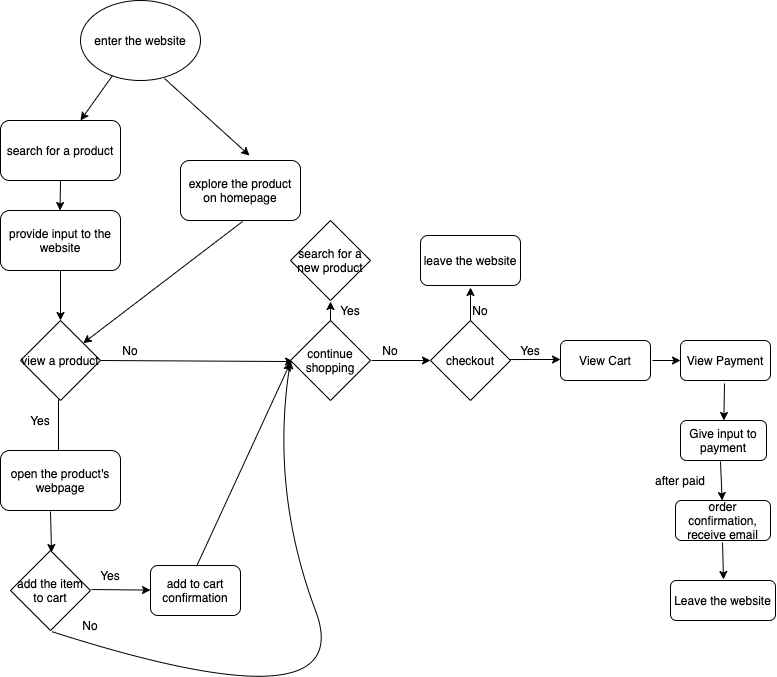

The diagram above was exported from draw.io. Its source (the exported page's mxGraphModel, read from the mxfile embedded in the PNG):
<mxGraphModel dx="1043" dy="680" grid="1" gridSize="10" guides="1" tooltips="1" connect="0" arrows="1" fold="1" page="1" pageScale="1" pageWidth="827" pageHeight="1169" math="0" shadow="1">
  <root>
    <mxCell id="0" />
    <mxCell id="1" parent="0" />
    <mxCell id="2" value="enter the website" style="ellipse;whiteSpace=wrap;html=1;" parent="1" vertex="1">
      <mxGeometry x="110" y="20" width="120" height="80" as="geometry" />
    </mxCell>
    <mxCell id="3" value="search for a product" style="rounded=1;whiteSpace=wrap;html=1;" parent="1" vertex="1">
      <mxGeometry x="30" y="140" width="120" height="60" as="geometry" />
    </mxCell>
    <mxCell id="4" value="explore the product on homepage" style="rounded=1;whiteSpace=wrap;html=1;" parent="1" vertex="1">
      <mxGeometry x="210" y="180" width="120" height="60" as="geometry" />
    </mxCell>
    <mxCell id="5" value="" style="endArrow=classic;html=1;exitX=0.267;exitY=0.938;exitDx=0;exitDy=0;exitPerimeter=0;" parent="1" source="2" edge="1">
      <mxGeometry width="50" height="50" relative="1" as="geometry">
        <mxPoint x="89.5" y="110" as="sourcePoint" />
        <mxPoint x="110" y="140" as="targetPoint" />
      </mxGeometry>
    </mxCell>
    <mxCell id="6" value="" style="endArrow=classic;html=1;entryX=0.575;entryY=-0.083;entryDx=0;entryDy=0;entryPerimeter=0;exitX=0.7;exitY=0.975;exitDx=0;exitDy=0;exitPerimeter=0;" parent="1" source="2" target="4" edge="1">
      <mxGeometry width="50" height="50" relative="1" as="geometry">
        <mxPoint x="190" y="100" as="sourcePoint" />
        <mxPoint x="260" y="160" as="targetPoint" />
      </mxGeometry>
    </mxCell>
    <mxCell id="7" value="provide input to the website" style="rounded=1;whiteSpace=wrap;html=1;" parent="1" vertex="1">
      <mxGeometry x="30" y="230" width="120" height="60" as="geometry" />
    </mxCell>
    <mxCell id="8" value="" style="endArrow=classic;html=1;" parent="1" edge="1">
      <mxGeometry width="50" height="50" relative="1" as="geometry">
        <mxPoint x="90" y="200" as="sourcePoint" />
        <mxPoint x="89.5" y="230" as="targetPoint" />
      </mxGeometry>
    </mxCell>
    <mxCell id="9" value="view a product" style="rhombus;whiteSpace=wrap;html=1;" parent="1" vertex="1">
      <mxGeometry x="50" y="340" width="80" height="80" as="geometry" />
    </mxCell>
    <mxCell id="10" value="" style="endArrow=classic;html=1;exitX=0.517;exitY=1.017;exitDx=0;exitDy=0;exitPerimeter=0;" parent="1" source="4" target="9" edge="1">
      <mxGeometry width="50" height="50" relative="1" as="geometry">
        <mxPoint x="230" y="280" as="sourcePoint" />
        <mxPoint x="280" y="230" as="targetPoint" />
      </mxGeometry>
    </mxCell>
    <mxCell id="11" value="" style="endArrow=classic;html=1;" parent="1" target="9" edge="1">
      <mxGeometry width="50" height="50" relative="1" as="geometry">
        <mxPoint x="90" y="290" as="sourcePoint" />
        <mxPoint x="140" y="240" as="targetPoint" />
      </mxGeometry>
    </mxCell>
    <mxCell id="13" value="" style="endArrow=classic;html=1;entryX=0.038;entryY=0.513;entryDx=0;entryDy=0;entryPerimeter=0;" parent="1" edge="1" target="24">
      <mxGeometry width="50" height="50" relative="1" as="geometry">
        <mxPoint x="130" y="380" as="sourcePoint" />
        <mxPoint x="260" y="380" as="targetPoint" />
      </mxGeometry>
    </mxCell>
    <mxCell id="14" value="No" style="text;html=1;strokeColor=none;fillColor=none;align=center;verticalAlign=middle;whiteSpace=wrap;rounded=0;" parent="1" vertex="1">
      <mxGeometry x="140" y="360" width="40" height="20" as="geometry" />
    </mxCell>
    <mxCell id="15" value="" style="endArrow=classic;html=1;exitX=0.475;exitY=0.988;exitDx=0;exitDy=0;exitPerimeter=0;" parent="1" source="9" edge="1">
      <mxGeometry width="50" height="50" relative="1" as="geometry">
        <mxPoint x="230" y="430" as="sourcePoint" />
        <mxPoint x="88" y="480" as="targetPoint" />
      </mxGeometry>
    </mxCell>
    <mxCell id="17" value="Yes" style="text;html=1;strokeColor=none;fillColor=none;align=center;verticalAlign=middle;whiteSpace=wrap;rounded=0;" parent="1" vertex="1">
      <mxGeometry x="50" y="430" width="40" height="20" as="geometry" />
    </mxCell>
    <mxCell id="18" value="open the product's webpage" style="rounded=1;whiteSpace=wrap;html=1;" parent="1" vertex="1">
      <mxGeometry x="30" y="470" width="120" height="60" as="geometry" />
    </mxCell>
    <mxCell id="19" value="add the item to cart" style="rhombus;whiteSpace=wrap;html=1;" vertex="1" parent="1">
      <mxGeometry x="40" y="570" width="80" height="80" as="geometry" />
    </mxCell>
    <mxCell id="20" value="" style="endArrow=classic;html=1;entryX=0.513;entryY=0.025;entryDx=0;entryDy=0;entryPerimeter=0;" edge="1" parent="1" target="19">
      <mxGeometry width="50" height="50" relative="1" as="geometry">
        <mxPoint x="80" y="531" as="sourcePoint" />
        <mxPoint x="140" y="480" as="targetPoint" />
      </mxGeometry>
    </mxCell>
    <mxCell id="21" value="" style="endArrow=classic;html=1;exitX=1.013;exitY=0.488;exitDx=0;exitDy=0;exitPerimeter=0;" edge="1" parent="1" source="19" target="22">
      <mxGeometry width="50" height="50" relative="1" as="geometry">
        <mxPoint x="230" y="590" as="sourcePoint" />
        <mxPoint x="160" y="609" as="targetPoint" />
      </mxGeometry>
    </mxCell>
    <mxCell id="22" value="add to cart confirmation" style="rounded=1;whiteSpace=wrap;html=1;" vertex="1" parent="1">
      <mxGeometry x="180" y="585" width="90" height="50" as="geometry" />
    </mxCell>
    <mxCell id="23" value="Yes" style="text;html=1;strokeColor=none;fillColor=none;align=center;verticalAlign=middle;whiteSpace=wrap;rounded=0;" vertex="1" parent="1">
      <mxGeometry x="120" y="585" width="40" height="20" as="geometry" />
    </mxCell>
    <mxCell id="24" value="continue shopping" style="rhombus;whiteSpace=wrap;html=1;" vertex="1" parent="1">
      <mxGeometry x="320" y="340" width="80" height="80" as="geometry" />
    </mxCell>
    <mxCell id="25" value="" style="curved=1;endArrow=classic;html=1;exitX=0.513;exitY=1.013;exitDx=0;exitDy=0;exitPerimeter=0;entryX=0;entryY=0.5;entryDx=0;entryDy=0;entryPerimeter=0;" edge="1" parent="1" source="19" target="24">
      <mxGeometry width="50" height="50" relative="1" as="geometry">
        <mxPoint x="300" y="560" as="sourcePoint" />
        <mxPoint x="350" y="510" as="targetPoint" />
        <Array as="points">
          <mxPoint x="390" y="750" />
          <mxPoint x="300" y="510" />
        </Array>
      </mxGeometry>
    </mxCell>
    <mxCell id="26" value="No" style="text;html=1;strokeColor=none;fillColor=none;align=center;verticalAlign=middle;whiteSpace=wrap;rounded=0;" vertex="1" parent="1">
      <mxGeometry x="100" y="635" width="40" height="20" as="geometry" />
    </mxCell>
    <mxCell id="28" value="" style="endArrow=classic;html=1;exitX=0.511;exitY=0.02;exitDx=0;exitDy=0;exitPerimeter=0;entryX=0;entryY=0.525;entryDx=0;entryDy=0;entryPerimeter=0;" edge="1" parent="1" source="22" target="24">
      <mxGeometry width="50" height="50" relative="1" as="geometry">
        <mxPoint x="300" y="560" as="sourcePoint" />
        <mxPoint x="290" y="430" as="targetPoint" />
      </mxGeometry>
    </mxCell>
    <mxCell id="29" value="" style="endArrow=classic;html=1;exitX=1.013;exitY=0.5;exitDx=0;exitDy=0;exitPerimeter=0;" edge="1" parent="1" source="24">
      <mxGeometry width="50" height="50" relative="1" as="geometry">
        <mxPoint x="370" y="420" as="sourcePoint" />
        <mxPoint x="460" y="380" as="targetPoint" />
      </mxGeometry>
    </mxCell>
    <mxCell id="30" value="No" style="text;html=1;strokeColor=none;fillColor=none;align=center;verticalAlign=middle;whiteSpace=wrap;rounded=0;" vertex="1" parent="1">
      <mxGeometry x="400" y="360" width="40" height="20" as="geometry" />
    </mxCell>
    <mxCell id="32" value="search for a new product" style="rhombus;whiteSpace=wrap;html=1;" vertex="1" parent="1">
      <mxGeometry x="320" y="240" width="80" height="80" as="geometry" />
    </mxCell>
    <mxCell id="33" value="" style="endArrow=classic;html=1;entryX=0.5;entryY=1.013;entryDx=0;entryDy=0;entryPerimeter=0;" edge="1" parent="1" target="32">
      <mxGeometry width="50" height="50" relative="1" as="geometry">
        <mxPoint x="360" y="340" as="sourcePoint" />
        <mxPoint x="410" y="290" as="targetPoint" />
      </mxGeometry>
    </mxCell>
    <mxCell id="34" value="Yes" style="text;html=1;strokeColor=none;fillColor=none;align=center;verticalAlign=middle;whiteSpace=wrap;rounded=0;" vertex="1" parent="1">
      <mxGeometry x="360" y="320" width="40" height="20" as="geometry" />
    </mxCell>
    <mxCell id="35" value="checkout" style="rhombus;whiteSpace=wrap;html=1;" vertex="1" parent="1">
      <mxGeometry x="460" y="340" width="80" height="80" as="geometry" />
    </mxCell>
    <mxCell id="36" value="leave the website" style="rounded=1;whiteSpace=wrap;html=1;" vertex="1" parent="1">
      <mxGeometry x="450" y="255" width="100" height="50" as="geometry" />
    </mxCell>
    <mxCell id="37" value="" style="endArrow=classic;html=1;entryX=0.5;entryY=1.04;entryDx=0;entryDy=0;entryPerimeter=0;" edge="1" parent="1" target="36">
      <mxGeometry width="50" height="50" relative="1" as="geometry">
        <mxPoint x="500" y="340" as="sourcePoint" />
        <mxPoint x="497" y="305" as="targetPoint" />
      </mxGeometry>
    </mxCell>
    <mxCell id="38" value="No" style="text;html=1;strokeColor=none;fillColor=none;align=center;verticalAlign=middle;whiteSpace=wrap;rounded=0;" vertex="1" parent="1">
      <mxGeometry x="490" y="320" width="40" height="20" as="geometry" />
    </mxCell>
    <mxCell id="39" value="" style="endArrow=classic;html=1;exitX=0.988;exitY=0.488;exitDx=0;exitDy=0;exitPerimeter=0;" edge="1" parent="1" source="35">
      <mxGeometry width="50" height="50" relative="1" as="geometry">
        <mxPoint x="550" y="420" as="sourcePoint" />
        <mxPoint x="590" y="379" as="targetPoint" />
      </mxGeometry>
    </mxCell>
    <mxCell id="41" value="Yes" style="text;html=1;strokeColor=none;fillColor=none;align=center;verticalAlign=middle;whiteSpace=wrap;rounded=0;" vertex="1" parent="1">
      <mxGeometry x="540" y="360" width="40" height="20" as="geometry" />
    </mxCell>
    <mxCell id="42" value="View Cart" style="rounded=1;whiteSpace=wrap;html=1;" vertex="1" parent="1">
      <mxGeometry x="590" y="360" width="90" height="40" as="geometry" />
    </mxCell>
    <mxCell id="43" value="" style="endArrow=classic;html=1;exitX=1.022;exitY=0.5;exitDx=0;exitDy=0;exitPerimeter=0;" edge="1" parent="1" source="42" target="44">
      <mxGeometry width="50" height="50" relative="1" as="geometry">
        <mxPoint x="680" y="420" as="sourcePoint" />
        <mxPoint x="730" y="380" as="targetPoint" />
      </mxGeometry>
    </mxCell>
    <mxCell id="44" value="View Payment" style="rounded=1;whiteSpace=wrap;html=1;" vertex="1" parent="1">
      <mxGeometry x="710" y="360" width="90" height="40" as="geometry" />
    </mxCell>
    <mxCell id="45" value="" style="endArrow=classic;html=1;exitX=0.489;exitY=1.075;exitDx=0;exitDy=0;exitPerimeter=0;" edge="1" parent="1" source="44" target="46">
      <mxGeometry width="50" height="50" relative="1" as="geometry">
        <mxPoint x="780" y="420" as="sourcePoint" />
        <mxPoint x="754" y="440" as="targetPoint" />
      </mxGeometry>
    </mxCell>
    <mxCell id="46" value="Give input to payment" style="rounded=1;whiteSpace=wrap;html=1;" vertex="1" parent="1">
      <mxGeometry x="710" y="440" width="86" height="40" as="geometry" />
    </mxCell>
    <mxCell id="47" value="order confirmation, receive email" style="rounded=1;whiteSpace=wrap;html=1;" vertex="1" parent="1">
      <mxGeometry x="705" y="520" width="95" height="40" as="geometry" />
    </mxCell>
    <mxCell id="48" value="" style="endArrow=classic;html=1;" edge="1" parent="1" target="47">
      <mxGeometry width="50" height="50" relative="1" as="geometry">
        <mxPoint x="750" y="481" as="sourcePoint" />
        <mxPoint x="820" y="370" as="targetPoint" />
      </mxGeometry>
    </mxCell>
    <mxCell id="49" value="after paid" style="text;html=1;strokeColor=none;fillColor=none;align=center;verticalAlign=middle;whiteSpace=wrap;rounded=0;" vertex="1" parent="1">
      <mxGeometry x="680" y="490" width="60" height="20" as="geometry" />
    </mxCell>
    <mxCell id="50" value="Leave the website" style="rounded=1;whiteSpace=wrap;html=1;" vertex="1" parent="1">
      <mxGeometry x="700" y="600" width="105" height="40" as="geometry" />
    </mxCell>
    <mxCell id="51" value="" style="endArrow=classic;html=1;exitX=0.495;exitY=1.05;exitDx=0;exitDy=0;exitPerimeter=0;entryX=0.505;entryY=-0.025;entryDx=0;entryDy=0;entryPerimeter=0;" edge="1" parent="1" source="47" target="50">
      <mxGeometry width="50" height="50" relative="1" as="geometry">
        <mxPoint x="770" y="540" as="sourcePoint" />
        <mxPoint x="820" y="490" as="targetPoint" />
      </mxGeometry>
    </mxCell>
  </root>
</mxGraphModel>